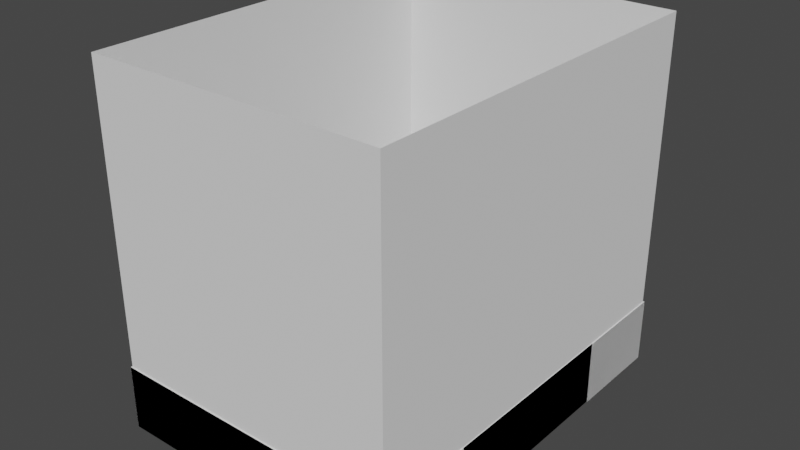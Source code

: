 # Source: poolTest.blend  (saved by Blender 3.5.10; exported with 4.5.12 LTS)
import bpy
from mathutils import Matrix  # noqa: F401  (used for matrix-valued properties, if any)

bpy.ops.wm.read_factory_settings(use_empty=True)
scene = bpy.context.scene
scene.name = 'Scene'

# ---- collections
col_collection = bpy.data.collections.new('Collection'); scene.collection.children.link(col_collection)

# ---- world
world_world = bpy.data.worlds.new('World'); scene.world = world_world
world_world.use_nodes = True; world_world.node_tree.nodes.clear()
_N = world_world.node_tree.nodes; _L = world_world.node_tree.links
n0 = _N.new('ShaderNodeOutputWorld'); n0.name = 'World Output'; n0.location = (300, 300)
n1 = _N.new('ShaderNodeBackground'); n1.name = 'Background'; n1.location = (10, 300)
n1.inputs[0].default_value = (0.05088, 0.05088, 0.05088, 1.0)
_L.new(n1.outputs[0], n0.inputs[0])
n0.is_active_output = True
world_world.color = (0.05088, 0.05088, 0.05088)
world_world.use_sun_shadow = False
world_world.sun_shadow_jitter_overblur = 0.0

# ---- meshes
me_cube_001 = bpy.data.meshes.new('Cube.001')
me_cube_001.from_pydata([(-1.513, 3.014, -2.012), (-1.513, 3.014, -0.0117), (-1.513, -3.014, -2.012), (-1.513, -3.014, -0.0117), (1.513, 3.014, -2.012), (1.513, 3.014, -0.0117), (1.513, -3.014, -2.012), (1.513, -3.014, -0.0117)], [], [(0, 2, 3, 1), (2, 6, 7, 3), (6, 4, 5, 7), (4, 0, 1, 5), (2, 0, 4, 6), (7, 5, 1, 3)])
_uv = me_cube_001.uv_layers.new(name='UVMap')
_uv.uv.foreach_set('vector', [0.375, 0.0, 0.375, 0.25, 0.625, 0.25, 0.625, 0.0, 0.375, 0.25, 0.375, 0.5, 0.625, 0.5, 0.625, 0.25, 0.375, 0.5, 0.375, 0.75, 0.625, 0.75, 0.625, 0.5, 0.375, 0.75, 0.375, 1.0, 0.625, 1.0, 0.625, 0.75, 0.125, 0.5, 0.125, 0.75, 0.375, 0.75, 0.375, 0.5, 0.625, 0.5, 0.625, 0.75, 0.875, 0.75, 0.875, 0.5])
me_cube_001.update()
me_cube_003 = bpy.data.meshes.new('Cube.003')
me_cube_003.from_pydata([(-1.513, 3.014, -2.012), (-1.513, 3.014, -0.0117), (-1.513, -3.014, -2.012), (-1.513, -3.014, -0.0117), (1.513, 3.014, -2.012), (1.513, 3.014, -0.0117), (1.513, -3.014, -2.012), (1.513, -3.014, -0.0117), (-7.557, 3.014, -2.012), (-7.557, 3.014, -0.0117), (-7.557, -3.014, -2.012), (-7.557, -3.014, -0.0117), (-4.532, 3.014, -2.012), (-4.532, 3.014, -0.0117), (-4.532, -3.014, -2.012), (-4.532, -3.014, -0.0117), (-7.559, 6.035, -2.012), (-7.559, 6.035, -0.0117), (-7.559, 3.021, -2.012), (-7.559, 3.021, -0.0117), (1.53, 6.035, -2.012), (1.53, 6.035, -0.0117), (1.53, 3.021, -2.012), (1.53, 3.021, -0.0117), (-7.559, -3.013, -2.012), (-7.559, -3.013, -0.0117), (-7.559, -6.027, -2.012), (-7.559, -6.027, -0.0117), (1.53, -3.013, -2.012), (1.53, -3.013, -0.0117), (1.53, -6.027, -2.012), (1.53, -6.027, -0.0117)], [], [(0, 2, 3, 1), (2, 6, 7, 3), (6, 4, 5, 7), (4, 0, 1, 5), (2, 0, 4, 6), (7, 5, 1, 3), (8, 10, 11, 9), (10, 14, 15, 11), (14, 12, 13, 15), (12, 8, 9, 13), (10, 8, 12, 14), (15, 13, 9, 11), (16, 18, 19, 17), (18, 22, 23, 19), (22, 20, 21, 23), (20, 16, 17, 21), (18, 16, 20, 22), (23, 21, 17, 19), (24, 26, 27, 25), (26, 30, 31, 27), (30, 28, 29, 31), (28, 24, 25, 29), (26, 24, 28, 30), (31, 29, 25, 27)])
_uv = me_cube_003.uv_layers.new(name='UVMap')
_uv.uv.foreach_set('vector', [0.375, 0.0, 0.375, 0.25, 0.625, 0.25, 0.625, 0.0, 0.375, 0.25, 0.375, 0.5, 0.625, 0.5, 0.625, 0.25, 0.375, 0.5, 0.375, 0.75, 0.625, 0.75, 0.625, 0.5, 0.375, 0.75, 0.375, 1.0, 0.625, 1.0, 0.625, 0.75, 0.125, 0.5, 0.125, 0.75, 0.375, 0.75, 0.375, 0.5, 0.625, 0.5, 0.625, 0.75, 0.875, 0.75, 0.875, 0.5, 0.375, 0.0, 0.375, 0.25, 0.625, 0.25, 0.625, 0.0, 0.375, 0.25, 0.375, 0.5, 0.625, 0.5, 0.625, 0.25, 0.375, 0.5, 0.375, 0.75, 0.625, 0.75, 0.625, 0.5, 0.375, 0.75, 0.375, 1.0, 0.625, 1.0, 0.625, 0.75, 0.125, 0.5, 0.125, 0.75, 0.375, 0.75, 0.375, 0.5, 0.625, 0.5, 0.625, 0.75, 0.875, 0.75, 0.875, 0.5, 0.375, 0.0, 0.375, 0.25, 0.625, 0.25, 0.625, 0.0, 0.375, 0.25, 0.375, 0.5, 0.625, 0.5, 0.625, 0.25, 0.375, 0.5, 0.375, 0.75, 0.625, 0.75, 0.625, 0.5, 0.375, 0.75, 0.375, 1.0, 0.625, 1.0, 0.625, 0.75, 0.125, 0.5, 0.125, 0.75, 0.375, 0.75, 0.375, 0.5, 0.625, 0.5, 0.625, 0.75, 0.875, 0.75, 0.875, 0.5, 0.375, 0.0, 0.375, 0.25, 0.625, 0.25, 0.625, 0.0, 0.375, 0.25, 0.375, 0.5, 0.625, 0.5, 0.625, 0.25, 0.375, 0.5, 0.375, 0.75, 0.625, 0.75, 0.625, 0.5, 0.375, 0.75, 0.375, 1.0, 0.625, 1.0, 0.625, 0.75, 0.125, 0.5, 0.125, 0.75, 0.375, 0.75, 0.375, 0.5, 0.625, 0.5, 0.625, 0.75, 0.875, 0.75, 0.875, 0.5])
me_cube_003.update()
me_cube_006 = bpy.data.meshes.new('Cube.006')
me_cube_006.from_pydata([(-1.513, 3.014, -1.0), (-1.513, 3.014, 1.0), (-1.513, -3.014, -1.0), (-1.513, -3.014, 1.0), (1.513, 3.014, -1.0), (1.513, 3.014, 1.0), (1.513, -3.014, -1.0), (1.513, -3.014, 1.0)], [], [(0, 2, 3, 1), (2, 6, 7, 3), (6, 4, 5, 7), (4, 0, 1, 5), (2, 0, 4, 6), (7, 5, 1, 3)])
_uv = me_cube_006.uv_layers.new(name='UVMap')
_uv.uv.foreach_set('vector', [0.375, 0.0, 0.375, 0.25, 0.625, 0.25, 0.625, 0.0, 0.375, 0.25, 0.375, 0.5, 0.625, 0.5, 0.625, 0.25, 0.375, 0.5, 0.375, 0.75, 0.625, 0.75, 0.625, 0.5, 0.375, 0.75, 0.375, 1.0, 0.625, 1.0, 0.625, 0.75, 0.125, 0.5, 0.125, 0.75, 0.375, 0.75, 0.375, 0.5, 0.625, 0.5, 0.625, 0.75, 0.875, 0.75, 0.875, 0.5])
me_cube_006.update()
me_cube_007 = bpy.data.meshes.new('Cube.007')
me_cube_007.from_pydata([(-1.513, 3.014, -1.0), (-1.513, 3.014, 1.0), (-1.513, -3.014, -1.0), (-1.513, -3.014, 1.0), (1.513, 3.014, -1.0), (1.513, 3.014, 1.0), (1.513, -3.014, -1.0), (1.513, -3.014, 1.0)], [], [(0, 2, 3, 1), (2, 6, 7, 3), (6, 4, 5, 7), (4, 0, 1, 5), (2, 0, 4, 6), (7, 5, 1, 3)])
_uv = me_cube_007.uv_layers.new(name='UVMap')
_uv.uv.foreach_set('vector', [0.375, 0.0, 0.375, 0.25, 0.625, 0.25, 0.625, 0.0, 0.375, 0.25, 0.375, 0.5, 0.625, 0.5, 0.625, 0.25, 0.375, 0.5, 0.375, 0.75, 0.625, 0.75, 0.625, 0.5, 0.375, 0.75, 0.375, 1.0, 0.625, 1.0, 0.625, 0.75, 0.125, 0.5, 0.125, 0.75, 0.375, 0.75, 0.375, 0.5, 0.625, 0.5, 0.625, 0.75, 0.875, 0.75, 0.875, 0.5])
me_cube_007.update()
me_cube_008 = bpy.data.meshes.new('Cube.008')
me_cube_008.from_pydata([(-4.544, 1.507, -1.0), (-4.544, 1.507, 1.0), (-4.544, -1.507, -1.0), (-4.544, -1.507, 1.0), (4.544, 1.507, -1.0), (4.544, 1.507, 1.0), (4.544, -1.507, -1.0), (4.544, -1.507, 1.0)], [], [(0, 2, 3, 1), (2, 6, 7, 3), (6, 4, 5, 7), (4, 0, 1, 5), (2, 0, 4, 6), (7, 5, 1, 3)])
_uv = me_cube_008.uv_layers.new(name='UVMap')
_uv.uv.foreach_set('vector', [0.375, 0.0, 0.375, 0.25, 0.625, 0.25, 0.625, 0.0, 0.375, 0.25, 0.375, 0.5, 0.625, 0.5, 0.625, 0.25, 0.375, 0.5, 0.375, 0.75, 0.625, 0.75, 0.625, 0.5, 0.375, 0.75, 0.375, 1.0, 0.625, 1.0, 0.625, 0.75, 0.125, 0.5, 0.125, 0.75, 0.375, 0.75, 0.375, 0.5, 0.625, 0.5, 0.625, 0.75, 0.875, 0.75, 0.875, 0.5])
me_cube_008.update()
me_cube_009 = bpy.data.meshes.new('Cube.009')
me_cube_009.from_pydata([(-4.544, 1.507, -1.0), (-4.544, 1.507, 1.0), (-4.544, -1.507, -1.0), (-4.544, -1.507, 1.0), (4.544, 1.507, -1.0), (4.544, 1.507, 1.0), (4.544, -1.507, -1.0), (4.544, -1.507, 1.0)], [], [(0, 2, 3, 1), (2, 6, 7, 3), (6, 4, 5, 7), (4, 0, 1, 5), (2, 0, 4, 6), (7, 5, 1, 3)])
_uv = me_cube_009.uv_layers.new(name='UVMap')
_uv.uv.foreach_set('vector', [0.375, 0.0, 0.375, 0.25, 0.625, 0.25, 0.625, 0.0, 0.375, 0.25, 0.375, 0.5, 0.625, 0.5, 0.625, 0.25, 0.375, 0.5, 0.375, 0.75, 0.625, 0.75, 0.625, 0.5, 0.375, 0.75, 0.375, 1.0, 0.625, 1.0, 0.625, 0.75, 0.125, 0.5, 0.125, 0.75, 0.375, 0.75, 0.375, 0.5, 0.625, 0.5, 0.625, 0.75, 0.875, 0.75, 0.875, 0.5])
me_cube_009.update()
me_plane_004 = bpy.data.meshes.new('Plane.004')
me_plane_004.from_pydata([(-4.508, -2.927e-06, 4.508), (-4.508, -2.927e-06, -4.508), (4.508, 2.927e-06, 4.508), (4.508, 2.927e-06, -4.508)], [], [(0, 1, 3, 2)])
_uv = me_plane_004.uv_layers.new(name='UVMap')
_uv.uv.foreach_set('vector', [0.0, 0.0, 1.0, 0.0, 1.0, 1.0, 0.0, 1.0])
me_plane_004.update()
me_plane_003 = bpy.data.meshes.new('Plane.003')
me_plane_003.from_pydata([(-1.809e-06, 5.988, 4.508), (-1.128e-06, 5.988, -4.508), (1.128e-06, -5.988, 4.508), (1.809e-06, -5.988, -4.508)], [], [(0, 1, 3, 2)])
_uv = me_plane_003.uv_layers.new(name='UVMap')
_uv.uv.foreach_set('vector', [0.0, 0.0, 1.0, 0.0, 1.0, 1.0, 0.0, 1.0])
me_plane_003.update()
me_plane_002 = bpy.data.meshes.new('Plane.002')
me_plane_002.from_pydata([(4.508, 2.617e-07, 4.508), (4.508, 2.617e-07, -4.508), (-4.508, -2.617e-07, 4.508), (-4.508, -2.617e-07, -4.508)], [], [(0, 1, 3, 2)])
_uv = me_plane_002.uv_layers.new(name='UVMap')
_uv.uv.foreach_set('vector', [0.0, 0.0, 1.0, 0.0, 1.0, 1.0, 0.0, 1.0])
me_plane_002.update()
me_plane_001 = bpy.data.meshes.new('Plane.001')
me_plane_001.from_pydata([(-3.403e-07, -5.988, 4.508), (3.403e-07, -5.988, -4.508), (-3.403e-07, 5.988, 4.508), (3.403e-07, 5.988, -4.508)], [], [(0, 1, 3, 2)])
_uv = me_plane_001.uv_layers.new(name='UVMap')
_uv.uv.foreach_set('vector', [0.0, 0.0, 1.0, 0.0, 1.0, 1.0, 0.0, 1.0])
me_plane_001.update()

# ---- objects
ob_water = bpy.data.objects.new('water', me_cube_001)
ob_east = bpy.data.objects.new('east', me_cube_003)
ob_west_001 = bpy.data.objects.new('west.001', me_cube_006)
ob_east_001 = bpy.data.objects.new('east.001', me_cube_007)
ob_north_001 = bpy.data.objects.new('north.001', me_cube_008)
ob_south_001 = bpy.data.objects.new('south.001', me_cube_009)
ob_empty = bpy.data.objects.new('Empty', None)
ob_wall4 = bpy.data.objects.new('wall4', me_plane_004)
ob_wall3 = bpy.data.objects.new('wall3', me_plane_003)
ob_wall2 = bpy.data.objects.new('wall2', me_plane_002)
ob_wall1 = bpy.data.objects.new('wall1', me_plane_001)
ob_bounds = bpy.data.objects.new('Bounds', None)

# ---- transforms, parenting, visibility, modifiers, constraints
ob_water.location = (0.0, 0.0, 0.0)
ob_water.display_type = 'WIRE'
ob_water.display.show_shadows = False
ob_east.location = (3.014, 0.0, 0.0)
ob_west_001.location = (-3.03, 0.0, -1.012)
ob_west_001.display_type = 'WIRE'
ob_east_001.location = (3.014, 0.0, -1.012)
ob_east_001.display_type = 'WIRE'
ob_north_001.location = (1.192e-07, 4.528, -1.012)
ob_north_001.display_type = 'WIRE'
ob_south_001.location = (1.192e-07, -4.52, -1.012)
ob_south_001.display_type = 'WIRE'
ob_empty.location = (0.0278, -4.062, 2.305)
ob_empty.empty_display_type = 'CUBE'
ob_empty.empty_display_size = 0.22
ob_wall4.parent = ob_bounds
ob_wall4.matrix_parent_inverse = Matrix(((1.0, -0.0, 0.0, 1.671e-06), (-0.0, 1.0, -0.0, -6.104e-06), (0.0, 0.0, 1.0, -3.524), (-0.0, 0.0, -0.0, 1.0)))
ob_wall4.location = (-1.946e-06, 5.988, 4.426)
ob_wall4.display_type = 'WIRE'
ob_wall3.parent = ob_bounds
ob_wall3.matrix_parent_inverse = Matrix(((1.0, -0.0, 0.0, 1.671e-06), (-0.0, 1.0, -0.0, -6.104e-06), (0.0, 0.0, 1.0, -3.524), (-0.0, 0.0, -0.0, 1.0)))
ob_wall3.location = (4.508, 5.77e-06, 4.426)
ob_wall3.display_type = 'WIRE'
ob_wall2.parent = ob_bounds
ob_wall2.matrix_parent_inverse = Matrix(((1.0, -0.0, 0.0, 1.671e-06), (-0.0, 1.0, -0.0, -6.104e-06), (0.0, 0.0, 1.0, -3.524), (-0.0, 0.0, -0.0, 1.0)))
ob_wall2.location = (-1.946e-06, -5.988, 4.426)
ob_wall2.display_type = 'WIRE'
ob_wall1.parent = ob_bounds
ob_wall1.matrix_parent_inverse = Matrix(((1.0, -0.0, 0.0, 1.671e-06), (-0.0, 1.0, -0.0, -6.104e-06), (0.0, 0.0, 1.0, -3.524), (-0.0, 0.0, -0.0, 1.0)))
ob_wall1.location = (-4.508, 5.748e-06, 4.426)
ob_wall1.display_type = 'WIRE'
ob_bounds.location = (-1.671e-06, 6.104e-06, 3.524)
ob_bounds.empty_display_size = 0.05467

# ---- collection membership
col_collection.objects.link(ob_water)
col_collection.objects.link(ob_east)
col_collection.objects.link(ob_west_001)
col_collection.objects.link(ob_east_001)
col_collection.objects.link(ob_north_001)
col_collection.objects.link(ob_south_001)
col_collection.objects.link(ob_empty)
col_collection.objects.link(ob_wall4)
col_collection.objects.link(ob_wall3)
col_collection.objects.link(ob_wall2)
col_collection.objects.link(ob_wall1)
col_collection.objects.link(ob_bounds)

# ---- scene / render settings (as saved in the file)
scene.frame_start = 1; scene.frame_end = 250; scene.frame_set(1)
scene.render.engine = 'BLENDER_EEVEE_NEXT'
scene.cycles.sampling_pattern = 'TABULATED_SOBOL'
scene.view_settings.view_transform = 'Filmic'
bpy.context.view_layer.update()

# ---- added for rendering (the .blend has no active camera and no usable light): camera, sun
cam_auto = bpy.data.cameras.new('AutoCamera')
cam_auto.lens = 50.0
cam_auto.sensor_width = 36.0
cam_auto.clip_end = 1000.0
ob_auto_camera = bpy.data.objects.new('AutoCamera', cam_auto)
scene.collection.objects.link(ob_auto_camera)
ob_auto_camera.location = (17.2571, -20.7044, 17.2667)
ob_auto_camera.rotation_euler = (1.09748, -7.21219e-08, 0.694738)
scene.camera = ob_auto_camera
light_auto_sun = bpy.data.lights.new('AutoSun', 'SUN')
light_auto_sun.energy = 3.0
light_auto_sun.angle = 0.0523599
ob_auto_sun = bpy.data.objects.new('AutoSun', light_auto_sun)
scene.collection.objects.link(ob_auto_sun)
ob_auto_sun.rotation_euler = (0.872665, 0.174533, 0.523599)
bpy.context.view_layer.update()
